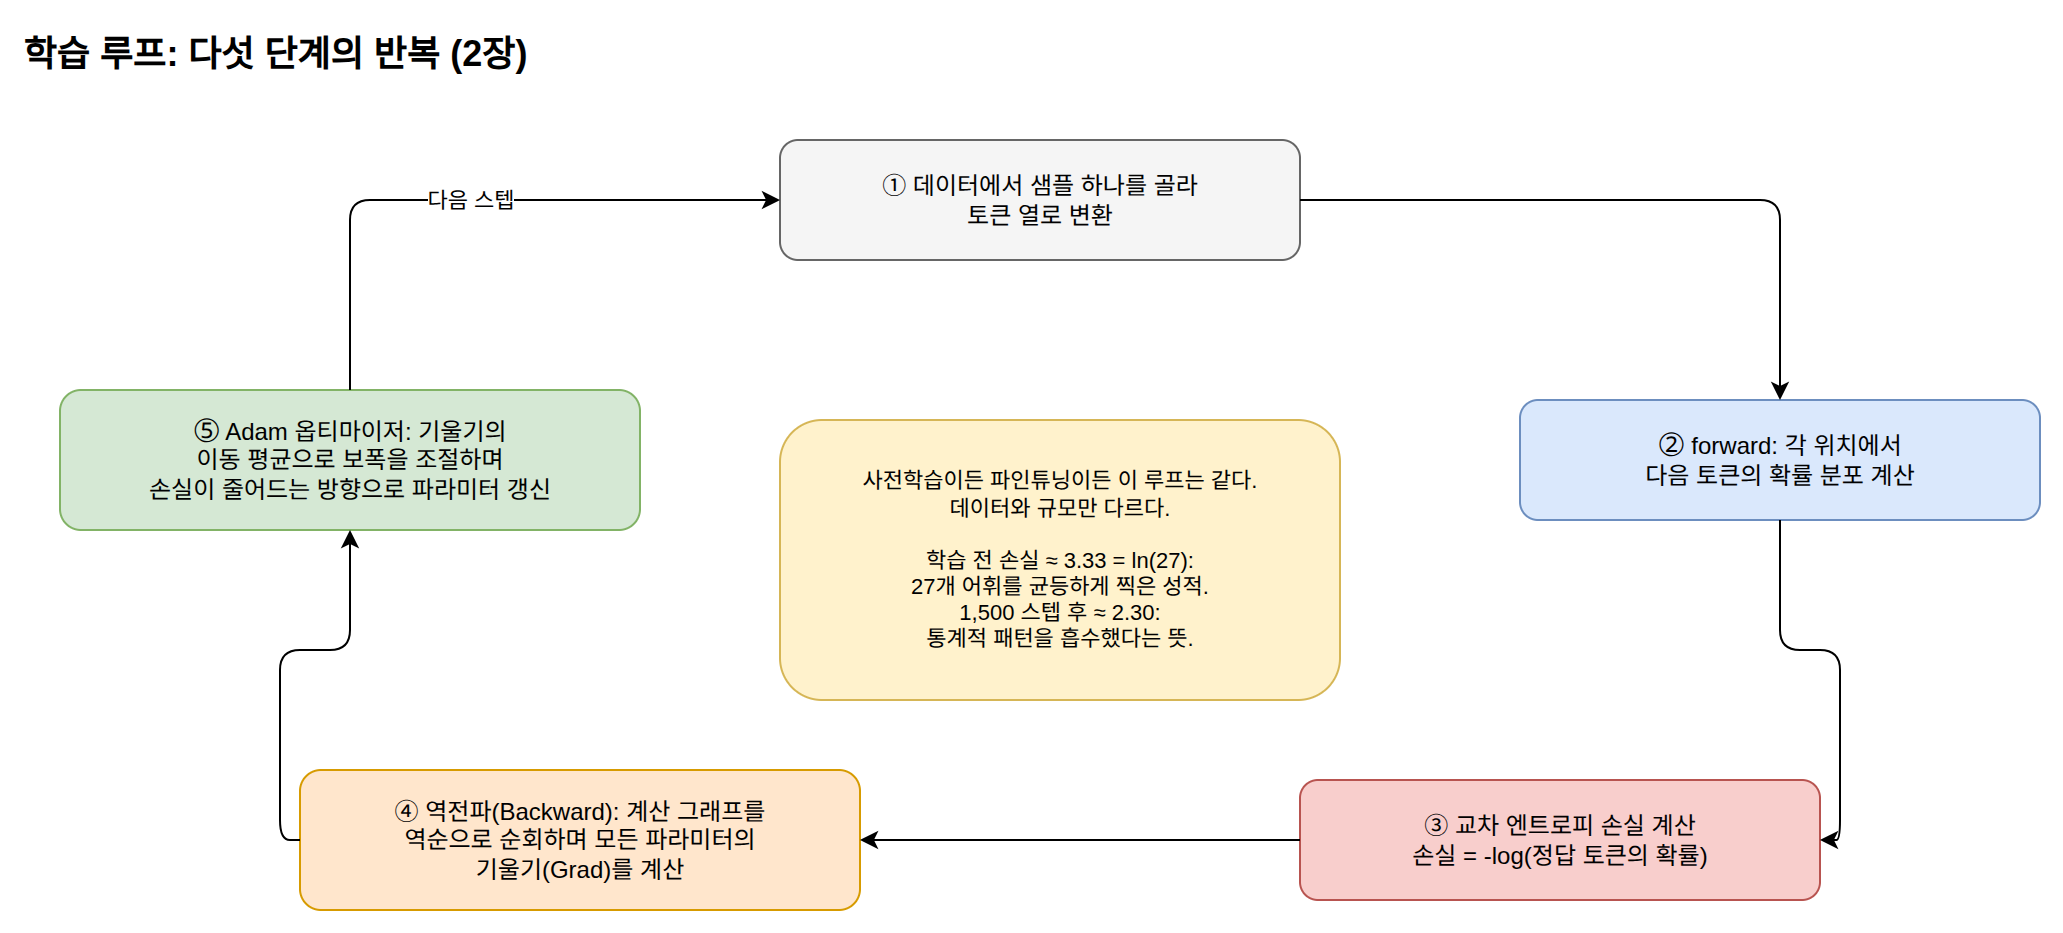

The diagram above was exported from draw.io. Its source (the exported page's mxGraphModel, read from the mxfile embedded in the PNG):
<mxGraphModel dx="1200" dy="800" grid="1" gridSize="10" guides="1" tooltips="1" connect="1" arrows="1" fold="1" page="1" pageScale="1" pageWidth="1100" pageHeight="620" math="0" shadow="0">
  <root>
    <mxCell id="0" />
    <mxCell id="1" parent="0" />
    <mxCell id="title" value="학습 루프: 다섯 단계의 반복 (2장)" style="text;html=1;fontSize=18;fontStyle=1;align=left;" vertex="1" parent="1">
      <mxGeometry x="40" y="20" width="500" height="30" as="geometry" />
    </mxCell>
    <mxCell id="s1" value="① 데이터에서 샘플 하나를 골라&lt;br&gt;토큰 열로 변환" style="rounded=1;whiteSpace=wrap;html=1;fillColor=#f5f5f5;strokeColor=#666666;fontSize=12;" vertex="1" parent="1">
      <mxGeometry x="420" y="80" width="260" height="60" as="geometry" />
    </mxCell>
    <mxCell id="s2" value="② forward: 각 위치에서&lt;br&gt;다음 토큰의 확률 분포 계산" style="rounded=1;whiteSpace=wrap;html=1;fillColor=#dae8fc;strokeColor=#6c8ebf;fontSize=12;" vertex="1" parent="1">
      <mxGeometry x="790" y="210" width="260" height="60" as="geometry" />
    </mxCell>
    <mxCell id="s3" value="③ 교차 엔트로피 손실 계산&lt;br&gt;손실 = -log(정답 토큰의 확률)" style="rounded=1;whiteSpace=wrap;html=1;fillColor=#f8cecc;strokeColor=#b85450;fontSize=12;" vertex="1" parent="1">
      <mxGeometry x="680" y="400" width="260" height="60" as="geometry" />
    </mxCell>
    <mxCell id="s4" value="④ 역전파(Backward): 계산 그래프를&lt;br&gt;역순으로 순회하며 모든 파라미터의&lt;br&gt;기울기(Grad)를 계산" style="rounded=1;whiteSpace=wrap;html=1;fillColor=#ffe6cc;strokeColor=#d79b00;fontSize=12;" vertex="1" parent="1">
      <mxGeometry x="180" y="395" width="280" height="70" as="geometry" />
    </mxCell>
    <mxCell id="s5" value="⑤ Adam 옵티마이저: 기울기의&lt;br&gt;이동 평균으로 보폭을 조절하며&lt;br&gt;손실이 줄어드는 방향으로 파라미터 갱신" style="rounded=1;whiteSpace=wrap;html=1;fillColor=#d5e8d4;strokeColor=#82b366;fontSize=12;" vertex="1" parent="1">
      <mxGeometry x="60" y="205" width="290" height="70" as="geometry" />
    </mxCell>
    <mxCell id="center" value="사전학습이든 파인튜닝이든 이 루프는 같다.&lt;br&gt;데이터와 규모만 다르다.&lt;br&gt;&lt;br&gt;학습 전 손실 ≈ 3.33 = ln(27):&lt;br&gt;27개 어휘를 균등하게 찍은 성적.&lt;br&gt;1,500 스텝 후 ≈ 2.30:&lt;br&gt;통계적 패턴을 흡수했다는 뜻." style="rounded=1;whiteSpace=wrap;html=1;fillColor=#fff2cc;strokeColor=#d6b656;fontSize=11;" vertex="1" parent="1">
      <mxGeometry x="420" y="220" width="280" height="140" as="geometry" />
    </mxCell>
    <mxCell id="c1" style="edgeStyle=orthogonalEdgeStyle;rounded=1;html=1;exitX=1;exitY=0.5;entryX=0.5;entryY=0;fontSize=11;" edge="1" parent="1" source="s1" target="s2">
      <mxGeometry relative="1" as="geometry" />
    </mxCell>
    <mxCell id="c2" style="edgeStyle=orthogonalEdgeStyle;rounded=1;html=1;exitX=0.5;exitY=1;entryX=1;entryY=0.5;fontSize=11;" edge="1" parent="1" source="s2" target="s3">
      <mxGeometry relative="1" as="geometry" />
    </mxCell>
    <mxCell id="c3" style="edgeStyle=orthogonalEdgeStyle;rounded=1;html=1;exitX=0;exitY=0.5;entryX=1;entryY=0.5;fontSize=11;" edge="1" parent="1" source="s3" target="s4">
      <mxGeometry relative="1" as="geometry" />
    </mxCell>
    <mxCell id="c4" style="edgeStyle=orthogonalEdgeStyle;rounded=1;html=1;exitX=0;exitY=0.5;entryX=0.5;entryY=1;fontSize=11;" edge="1" parent="1" source="s4" target="s5">
      <mxGeometry relative="1" as="geometry" />
    </mxCell>
    <mxCell id="c5" value="다음 스텝" style="edgeStyle=orthogonalEdgeStyle;rounded=1;html=1;exitX=0.5;exitY=0;entryX=0;entryY=0.5;fontSize=11;" edge="1" parent="1" source="s5" target="s1">
      <mxGeometry relative="1" as="geometry" />
    </mxCell>
  </root>
</mxGraphModel>